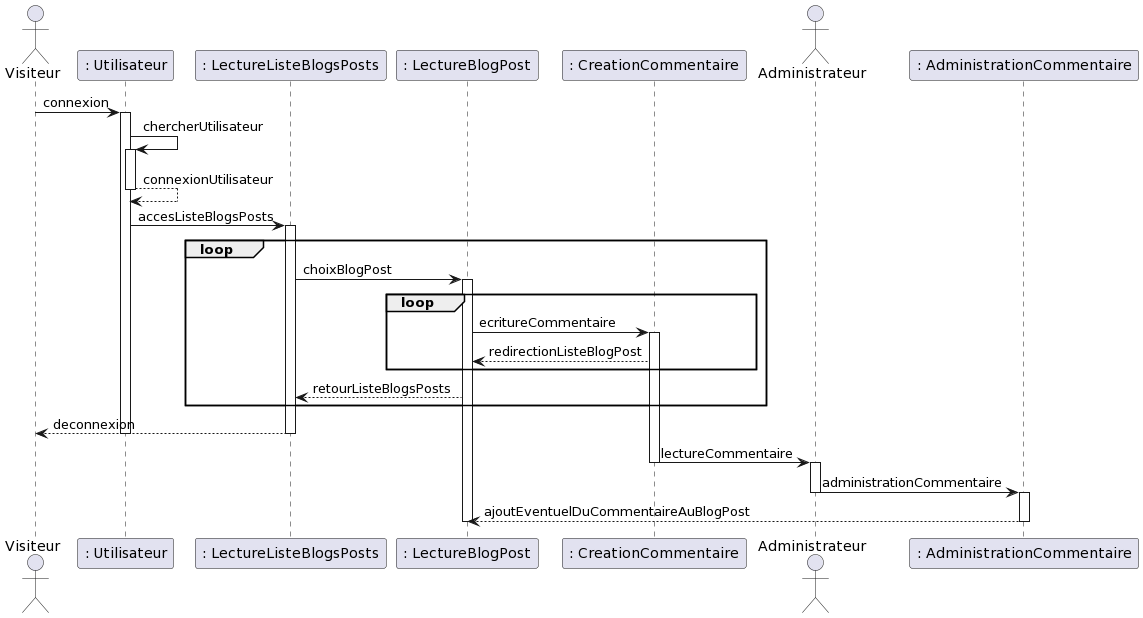

The diagram above was rendered by PlantUML. Its source (embedded in the PNG):
@startuml
actor Visiteur

participant ": Utilisateur" as A
participant ": LectureListeBlogsPosts" as B
participant ": LectureBlogPost" as C

participant ": CreationCommentaire" as D

actor Administrateur
participant ": AdministrationCommentaire" as E

Visiteur -> A: connexion
activate A
A -> A: chercherUtilisateur
activate A
A --> A: connexionUtilisateur
deactivate A
A -> B: accesListeBlogsPosts
loop
activate B
B -> C: choixBlogPost
loop
activate C
C -> D: ecritureCommentaire
activate D
D --> C: redirectionListeBlogPost
end
C --> B: retourListeBlogsPosts
end
B --> Visiteur: deconnexion
deactivate B
deactivate A
D -> Administrateur: lectureCommentaire
deactivate D
activate Administrateur
Administrateur -> E: administrationCommentaire
deactivate Administrateur
activate E
E --> C: ajoutEventuelDuCommentaireAuBlogPost
deactivate C
deactivate E
@enduml